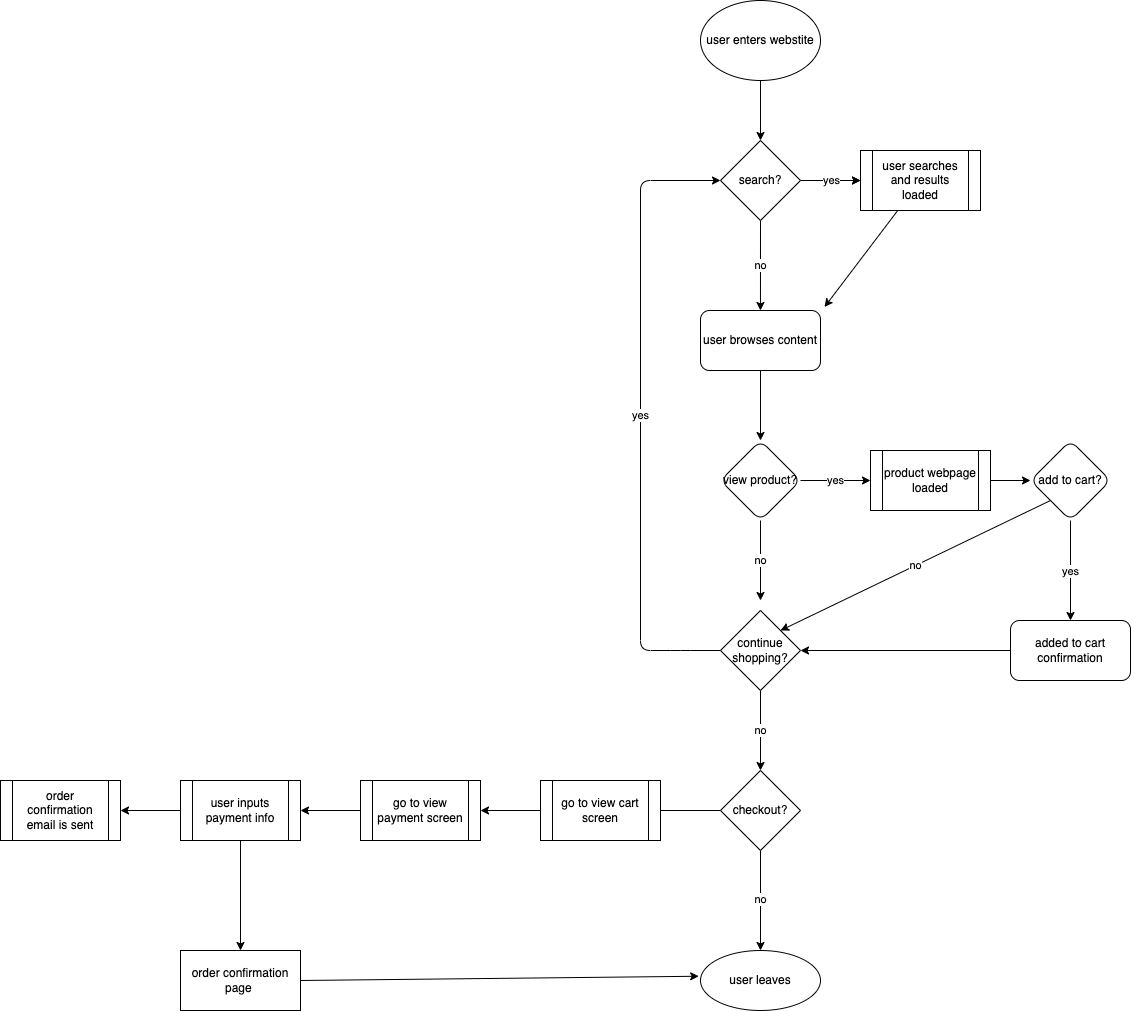

The diagram above was exported from draw.io. Its source (the exported page's mxGraphModel, read from the mxfile embedded in the PNG):
<mxGraphModel dx="1368" dy="267" grid="1" gridSize="10" guides="1" tooltips="1" connect="1" arrows="1" fold="1" page="1" pageScale="1" pageWidth="850" pageHeight="1100" math="0" shadow="0">
  <root>
    <mxCell id="0" />
    <mxCell id="1" parent="0" />
    <mxCell id="4" value="" style="edgeStyle=none;html=1;" edge="1" parent="1" target="3">
      <mxGeometry relative="1" as="geometry">
        <mxPoint x="360" y="100" as="sourcePoint" />
      </mxGeometry>
    </mxCell>
    <mxCell id="7" value="" style="edgeStyle=none;html=1;" edge="1" parent="1" source="3">
      <mxGeometry relative="1" as="geometry">
        <mxPoint x="460" y="200" as="targetPoint" />
      </mxGeometry>
    </mxCell>
    <mxCell id="8" value="yes" style="edgeStyle=none;html=1;" edge="1" parent="1" source="3">
      <mxGeometry relative="1" as="geometry">
        <mxPoint x="460" y="200" as="targetPoint" />
      </mxGeometry>
    </mxCell>
    <mxCell id="11" value="no" style="edgeStyle=none;html=1;exitX=0.5;exitY=1;exitDx=0;exitDy=0;entryX=0.458;entryY=0.125;entryDx=0;entryDy=0;entryPerimeter=0;" edge="1" parent="1" source="3">
      <mxGeometry relative="1" as="geometry">
        <mxPoint x="359.96000000000004" y="330" as="targetPoint" />
      </mxGeometry>
    </mxCell>
    <mxCell id="3" value="search?" style="rhombus;whiteSpace=wrap;html=1;" vertex="1" parent="1">
      <mxGeometry x="320" y="160" width="80" height="80" as="geometry" />
    </mxCell>
    <mxCell id="12" style="edgeStyle=none;html=1;entryX=0.992;entryY=0.081;entryDx=0;entryDy=0;entryPerimeter=0;" edge="1" parent="1">
      <mxGeometry relative="1" as="geometry">
        <mxPoint x="497.23908918406084" y="230" as="sourcePoint" />
        <mxPoint x="424.03999999999996" y="326.48" as="targetPoint" />
      </mxGeometry>
    </mxCell>
    <mxCell id="16" value="" style="edgeStyle=none;html=1;" edge="1" parent="1" source="13" target="15">
      <mxGeometry relative="1" as="geometry" />
    </mxCell>
    <mxCell id="13" value="user browses content" style="rounded=1;whiteSpace=wrap;html=1;" vertex="1" parent="1">
      <mxGeometry x="300" y="330" width="120" height="60" as="geometry" />
    </mxCell>
    <mxCell id="21" value="yes" style="edgeStyle=none;html=1;entryX=0;entryY=0.5;entryDx=0;entryDy=0;" edge="1" parent="1" source="15" target="30">
      <mxGeometry relative="1" as="geometry">
        <mxPoint x="500" y="500" as="targetPoint" />
        <Array as="points">
          <mxPoint x="470" y="500" />
        </Array>
      </mxGeometry>
    </mxCell>
    <mxCell id="23" value="no" style="edgeStyle=none;html=1;" edge="1" parent="1" source="15">
      <mxGeometry relative="1" as="geometry">
        <mxPoint x="360" y="620" as="targetPoint" />
      </mxGeometry>
    </mxCell>
    <mxCell id="15" value="view product?" style="rhombus;whiteSpace=wrap;html=1;rounded=1;" vertex="1" parent="1">
      <mxGeometry x="320" y="460" width="80" height="80" as="geometry" />
    </mxCell>
    <mxCell id="26" value="yes" style="edgeStyle=none;html=1;" edge="1" parent="1" source="20" target="25">
      <mxGeometry relative="1" as="geometry" />
    </mxCell>
    <mxCell id="34" value="no" style="edgeStyle=none;html=1;exitX=0;exitY=1;exitDx=0;exitDy=0;entryX=1;entryY=0;entryDx=0;entryDy=0;" edge="1" parent="1" source="20" target="24">
      <mxGeometry relative="1" as="geometry">
        <mxPoint x="420" y="620" as="targetPoint" />
      </mxGeometry>
    </mxCell>
    <mxCell id="20" value="add to cart?" style="rhombus;whiteSpace=wrap;html=1;rounded=1;" vertex="1" parent="1">
      <mxGeometry x="630" y="460" width="80" height="80" as="geometry" />
    </mxCell>
    <mxCell id="35" value="yes" style="edgeStyle=none;html=1;exitX=0;exitY=0.5;exitDx=0;exitDy=0;entryX=0;entryY=0.5;entryDx=0;entryDy=0;" edge="1" parent="1" source="24" target="3">
      <mxGeometry relative="1" as="geometry">
        <mxPoint x="240" y="198.46153846153845" as="targetPoint" />
        <Array as="points">
          <mxPoint x="280" y="670" />
          <mxPoint x="240" y="670" />
          <mxPoint x="240" y="200" />
        </Array>
      </mxGeometry>
    </mxCell>
    <mxCell id="37" value="no" style="edgeStyle=none;html=1;" edge="1" parent="1" source="24" target="36">
      <mxGeometry relative="1" as="geometry" />
    </mxCell>
    <mxCell id="24" value="continue&lt;br&gt;shopping?" style="rhombus;whiteSpace=wrap;html=1;" vertex="1" parent="1">
      <mxGeometry x="320" y="630" width="80" height="80" as="geometry" />
    </mxCell>
    <mxCell id="27" style="edgeStyle=none;html=1;" edge="1" parent="1" source="25" target="24">
      <mxGeometry relative="1" as="geometry" />
    </mxCell>
    <mxCell id="25" value="added to cart confirmation" style="whiteSpace=wrap;html=1;rounded=1;" vertex="1" parent="1">
      <mxGeometry x="610" y="640" width="120" height="60" as="geometry" />
    </mxCell>
    <mxCell id="31" style="edgeStyle=none;html=1;" edge="1" parent="1" source="30" target="20">
      <mxGeometry relative="1" as="geometry" />
    </mxCell>
    <mxCell id="30" value="product webpage loaded" style="shape=process;whiteSpace=wrap;html=1;backgroundOutline=1;" vertex="1" parent="1">
      <mxGeometry x="470" y="470" width="120" height="60" as="geometry" />
    </mxCell>
    <mxCell id="32" value="user searches and results loaded" style="shape=process;whiteSpace=wrap;html=1;backgroundOutline=1;" vertex="1" parent="1">
      <mxGeometry x="460" y="170" width="120" height="60" as="geometry" />
    </mxCell>
    <mxCell id="40" value="no" style="edgeStyle=none;html=1;" edge="1" parent="1" source="36" target="39">
      <mxGeometry relative="1" as="geometry" />
    </mxCell>
    <mxCell id="42" value="yes" style="edgeStyle=none;html=1;" edge="1" parent="1" source="36" target="44">
      <mxGeometry relative="1" as="geometry">
        <mxPoint x="260" y="830" as="targetPoint" />
      </mxGeometry>
    </mxCell>
    <mxCell id="36" value="checkout?" style="rhombus;whiteSpace=wrap;html=1;" vertex="1" parent="1">
      <mxGeometry x="320" y="790" width="80" height="80" as="geometry" />
    </mxCell>
    <mxCell id="38" value="user enters webstite" style="ellipse;whiteSpace=wrap;html=1;" vertex="1" parent="1">
      <mxGeometry x="300" y="20" width="120" height="80" as="geometry" />
    </mxCell>
    <mxCell id="39" value="user leaves" style="ellipse;whiteSpace=wrap;html=1;" vertex="1" parent="1">
      <mxGeometry x="300" y="970" width="120" height="60" as="geometry" />
    </mxCell>
    <mxCell id="43" value="go to view cart screen" style="shape=process;whiteSpace=wrap;html=1;backgroundOutline=1;" vertex="1" parent="1">
      <mxGeometry x="140" y="800" width="120" height="60" as="geometry" />
    </mxCell>
    <mxCell id="46" style="edgeStyle=none;html=1;exitX=0;exitY=0.5;exitDx=0;exitDy=0;entryX=1;entryY=0.5;entryDx=0;entryDy=0;" edge="1" parent="1" source="44" target="45">
      <mxGeometry relative="1" as="geometry" />
    </mxCell>
    <mxCell id="44" value="go to view payment screen" style="shape=process;whiteSpace=wrap;html=1;backgroundOutline=1;" vertex="1" parent="1">
      <mxGeometry x="-40" y="800" width="120" height="60" as="geometry" />
    </mxCell>
    <mxCell id="48" value="" style="edgeStyle=none;html=1;" edge="1" parent="1" source="45" target="47">
      <mxGeometry relative="1" as="geometry" />
    </mxCell>
    <mxCell id="52" value="" style="edgeStyle=none;html=1;" edge="1" parent="1" source="45" target="49">
      <mxGeometry relative="1" as="geometry" />
    </mxCell>
    <mxCell id="45" value="user inputs payment info" style="shape=process;whiteSpace=wrap;html=1;backgroundOutline=1;" vertex="1" parent="1">
      <mxGeometry x="-220" y="800" width="120" height="60" as="geometry" />
    </mxCell>
    <mxCell id="47" value="order confirmation page&amp;nbsp;" style="whiteSpace=wrap;html=1;" vertex="1" parent="1">
      <mxGeometry x="-220" y="970" width="120" height="60" as="geometry" />
    </mxCell>
    <mxCell id="51" style="edgeStyle=none;html=1;entryX=-0.015;entryY=0.429;entryDx=0;entryDy=0;entryPerimeter=0;exitX=1;exitY=0.5;exitDx=0;exitDy=0;" edge="1" parent="1" source="47" target="39">
      <mxGeometry relative="1" as="geometry">
        <Array as="points" />
      </mxGeometry>
    </mxCell>
    <mxCell id="49" value="order confirmation email is sent" style="shape=process;whiteSpace=wrap;html=1;backgroundOutline=1;" vertex="1" parent="1">
      <mxGeometry x="-400" y="800" width="120" height="60" as="geometry" />
    </mxCell>
  </root>
</mxGraphModel>